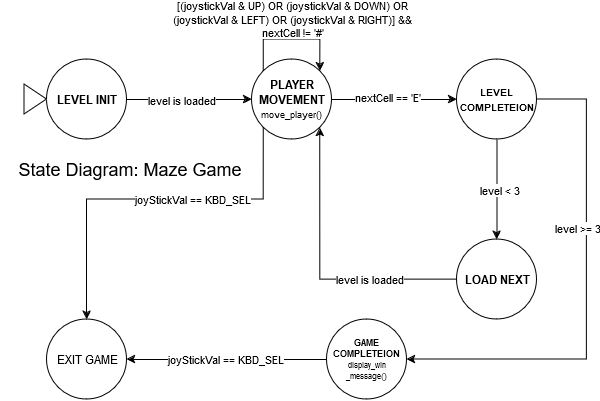

The diagram above was exported from draw.io. Its source (the exported page's mxGraphModel, read from the mxfile embedded in the PNG):
<mxGraphModel dx="989" dy="514" grid="1" gridSize="10" guides="1" tooltips="1" connect="1" arrows="1" fold="1" page="1" pageScale="1" pageWidth="850" pageHeight="1100" math="0" shadow="0">
  <root>
    <mxCell id="0" />
    <mxCell id="1" parent="0" />
    <mxCell id="h-biWvu8LOfY_MHlBguS-10" style="edgeStyle=orthogonalEdgeStyle;rounded=0;orthogonalLoop=1;jettySize=auto;html=1;entryX=0;entryY=0.5;entryDx=0;entryDy=0;" edge="1" parent="1" source="h-biWvu8LOfY_MHlBguS-2" target="h-biWvu8LOfY_MHlBguS-3">
      <mxGeometry relative="1" as="geometry" />
    </mxCell>
    <mxCell id="h-biWvu8LOfY_MHlBguS-12" value="level is loaded" style="edgeLabel;html=1;align=center;verticalAlign=middle;resizable=0;points=[];" vertex="1" connectable="0" parent="h-biWvu8LOfY_MHlBguS-10">
      <mxGeometry x="-0.125" y="-1" relative="1" as="geometry">
        <mxPoint as="offset" />
      </mxGeometry>
    </mxCell>
    <mxCell id="h-biWvu8LOfY_MHlBguS-17" style="edgeStyle=orthogonalEdgeStyle;rounded=0;orthogonalLoop=1;jettySize=auto;html=1;entryX=0;entryY=0.5;entryDx=0;entryDy=0;" edge="1" parent="1" source="h-biWvu8LOfY_MHlBguS-3" target="h-biWvu8LOfY_MHlBguS-4">
      <mxGeometry relative="1" as="geometry" />
    </mxCell>
    <mxCell id="h-biWvu8LOfY_MHlBguS-19" value="nextCell == 'E'" style="edgeLabel;html=1;align=center;verticalAlign=middle;resizable=0;points=[];" vertex="1" connectable="0" parent="h-biWvu8LOfY_MHlBguS-17">
      <mxGeometry x="-0.1187" y="2" relative="1" as="geometry">
        <mxPoint as="offset" />
      </mxGeometry>
    </mxCell>
    <mxCell id="h-biWvu8LOfY_MHlBguS-34" style="edgeStyle=orthogonalEdgeStyle;rounded=0;orthogonalLoop=1;jettySize=auto;html=1;exitX=0;exitY=1;exitDx=0;exitDy=0;entryX=0.5;entryY=0;entryDx=0;entryDy=0;" edge="1" parent="1" source="h-biWvu8LOfY_MHlBguS-3" target="h-biWvu8LOfY_MHlBguS-26">
      <mxGeometry relative="1" as="geometry">
        <Array as="points">
          <mxPoint x="383.5" y="230" />
          <mxPoint x="206.5" y="230" />
        </Array>
      </mxGeometry>
    </mxCell>
    <mxCell id="h-biWvu8LOfY_MHlBguS-41" value="joyStickVal == KBD_SEL" style="edgeLabel;html=1;align=center;verticalAlign=middle;resizable=0;points=[];" vertex="1" connectable="0" parent="h-biWvu8LOfY_MHlBguS-34">
      <mxGeometry x="-0.2224" relative="1" as="geometry">
        <mxPoint as="offset" />
      </mxGeometry>
    </mxCell>
    <mxCell id="h-biWvu8LOfY_MHlBguS-3" value="&lt;b&gt;PLAYER&lt;/b&gt;&lt;br&gt;&lt;b&gt;MOVEMENT&lt;/b&gt;&lt;br&gt;&lt;font style=&quot;font-size: 9px;&quot;&gt;move_player()&lt;/font&gt;" style="ellipse;whiteSpace=wrap;html=1;aspect=fixed;" vertex="1" parent="1">
      <mxGeometry x="371.5" y="90" width="80" height="80" as="geometry" />
    </mxCell>
    <mxCell id="h-biWvu8LOfY_MHlBguS-20" style="edgeStyle=orthogonalEdgeStyle;rounded=0;orthogonalLoop=1;jettySize=auto;html=1;entryX=0.5;entryY=0;entryDx=0;entryDy=0;" edge="1" parent="1" source="h-biWvu8LOfY_MHlBguS-4" target="h-biWvu8LOfY_MHlBguS-5">
      <mxGeometry relative="1" as="geometry" />
    </mxCell>
    <mxCell id="h-biWvu8LOfY_MHlBguS-24" value="level &amp;lt; 3" style="edgeLabel;html=1;align=center;verticalAlign=middle;resizable=0;points=[];" vertex="1" connectable="0" parent="h-biWvu8LOfY_MHlBguS-20">
      <mxGeometry x="0.0166" y="2" relative="1" as="geometry">
        <mxPoint as="offset" />
      </mxGeometry>
    </mxCell>
    <mxCell id="h-biWvu8LOfY_MHlBguS-36" style="edgeStyle=orthogonalEdgeStyle;rounded=0;orthogonalLoop=1;jettySize=auto;html=1;entryX=1;entryY=0.5;entryDx=0;entryDy=0;" edge="1" parent="1" source="h-biWvu8LOfY_MHlBguS-4" target="h-biWvu8LOfY_MHlBguS-7">
      <mxGeometry relative="1" as="geometry">
        <Array as="points">
          <mxPoint x="706.5" y="130" />
          <mxPoint x="706.5" y="390" />
        </Array>
      </mxGeometry>
    </mxCell>
    <mxCell id="h-biWvu8LOfY_MHlBguS-37" value="level &amp;gt;= 3" style="edgeLabel;html=1;align=center;verticalAlign=middle;resizable=0;points=[];" vertex="1" connectable="0" parent="h-biWvu8LOfY_MHlBguS-36">
      <mxGeometry x="-0.2704" y="1" relative="1" as="geometry">
        <mxPoint x="-11" as="offset" />
      </mxGeometry>
    </mxCell>
    <mxCell id="h-biWvu8LOfY_MHlBguS-4" value="&lt;font style=&quot;font-size: 10px;&quot;&gt;&lt;b&gt;LEVEL &lt;br&gt;COMPLETEION&lt;/b&gt;&lt;/font&gt;" style="ellipse;whiteSpace=wrap;html=1;fontSize=12;" vertex="1" parent="1">
      <mxGeometry x="576.5" y="90" width="80" height="80" as="geometry" />
    </mxCell>
    <mxCell id="h-biWvu8LOfY_MHlBguS-30" style="edgeStyle=orthogonalEdgeStyle;rounded=0;orthogonalLoop=1;jettySize=auto;html=1;entryX=1;entryY=1;entryDx=0;entryDy=0;" edge="1" parent="1" source="h-biWvu8LOfY_MHlBguS-5" target="h-biWvu8LOfY_MHlBguS-3">
      <mxGeometry relative="1" as="geometry" />
    </mxCell>
    <mxCell id="h-biWvu8LOfY_MHlBguS-31" value="level is loaded" style="edgeLabel;html=1;align=center;verticalAlign=middle;resizable=0;points=[];" vertex="1" connectable="0" parent="h-biWvu8LOfY_MHlBguS-30">
      <mxGeometry x="-0.3915" relative="1" as="geometry">
        <mxPoint as="offset" />
      </mxGeometry>
    </mxCell>
    <mxCell id="h-biWvu8LOfY_MHlBguS-5" value="LOAD NEXT" style="ellipse;whiteSpace=wrap;html=1;fontStyle=1" vertex="1" parent="1">
      <mxGeometry x="576.5" y="270" width="80" height="80" as="geometry" />
    </mxCell>
    <mxCell id="h-biWvu8LOfY_MHlBguS-27" style="edgeStyle=orthogonalEdgeStyle;rounded=0;orthogonalLoop=1;jettySize=auto;html=1;entryX=1;entryY=0.5;entryDx=0;entryDy=0;" edge="1" parent="1" source="h-biWvu8LOfY_MHlBguS-7" target="h-biWvu8LOfY_MHlBguS-26">
      <mxGeometry relative="1" as="geometry" />
    </mxCell>
    <mxCell id="h-biWvu8LOfY_MHlBguS-29" value="joyStickVal == KBD_SEL" style="edgeLabel;html=1;align=center;verticalAlign=middle;resizable=0;points=[];" vertex="1" connectable="0" parent="h-biWvu8LOfY_MHlBguS-27">
      <mxGeometry x="0.0185" relative="1" as="geometry">
        <mxPoint as="offset" />
      </mxGeometry>
    </mxCell>
    <mxCell id="h-biWvu8LOfY_MHlBguS-7" value="&lt;b&gt;&lt;font&gt;GAME &lt;br&gt;COMPLETEION&lt;br&gt;&lt;/font&gt;&lt;/b&gt;&lt;font style=&quot;font-size: 8px;&quot;&gt;display_win&lt;br&gt;_message()&lt;b&gt;&lt;font&gt;&lt;br&gt;&lt;/font&gt;&lt;/b&gt;&lt;/font&gt;" style="ellipse;whiteSpace=wrap;html=1;fontSize=9;" vertex="1" parent="1">
      <mxGeometry x="446.5" y="350" width="80" height="80" as="geometry" />
    </mxCell>
    <mxCell id="h-biWvu8LOfY_MHlBguS-15" style="edgeStyle=orthogonalEdgeStyle;rounded=0;orthogonalLoop=1;jettySize=auto;html=1;exitX=0;exitY=0;exitDx=0;exitDy=0;entryX=1;entryY=0;entryDx=0;entryDy=0;" edge="1" parent="1" source="h-biWvu8LOfY_MHlBguS-3" target="h-biWvu8LOfY_MHlBguS-3">
      <mxGeometry relative="1" as="geometry">
        <Array as="points">
          <mxPoint x="383.5" y="70" />
          <mxPoint x="439.5" y="70" />
        </Array>
      </mxGeometry>
    </mxCell>
    <mxCell id="h-biWvu8LOfY_MHlBguS-16" value="[(joystickVal &amp;amp; UP) OR (joystickVal &amp;amp; DOWN) OR &lt;br&gt;(joystickVal &amp;amp; LEFT) OR (joystickVal &amp;amp; RIGHT)] &amp;amp;&amp;amp;&lt;br&gt;nextCell != '#'" style="edgeLabel;html=1;align=center;verticalAlign=middle;resizable=0;points=[];" vertex="1" connectable="0" parent="h-biWvu8LOfY_MHlBguS-15">
      <mxGeometry x="-0.0149" y="2" relative="1" as="geometry">
        <mxPoint x="1" y="-18" as="offset" />
      </mxGeometry>
    </mxCell>
    <mxCell id="h-biWvu8LOfY_MHlBguS-26" value="EXIT GAME" style="ellipse;whiteSpace=wrap;html=1;aspect=fixed;" vertex="1" parent="1">
      <mxGeometry x="166.5" y="350" width="80" height="80" as="geometry" />
    </mxCell>
    <mxCell id="h-biWvu8LOfY_MHlBguS-35" value="" style="group" vertex="1" connectable="0" parent="1">
      <mxGeometry x="144" y="90" width="102.5" height="80" as="geometry" />
    </mxCell>
    <mxCell id="h-biWvu8LOfY_MHlBguS-2" value="&lt;b&gt;LEVEL INIT&lt;/b&gt;" style="ellipse;whiteSpace=wrap;html=1;aspect=fixed;fontStyle=0" vertex="1" parent="h-biWvu8LOfY_MHlBguS-35">
      <mxGeometry x="22.5" width="80" height="80" as="geometry" />
    </mxCell>
    <mxCell id="h-biWvu8LOfY_MHlBguS-9" value="" style="triangle;whiteSpace=wrap;html=1;" vertex="1" parent="h-biWvu8LOfY_MHlBguS-35">
      <mxGeometry y="25" width="22.5" height="30" as="geometry" />
    </mxCell>
    <mxCell id="h-biWvu8LOfY_MHlBguS-39" value="&lt;div&gt;State Diagram: Maze Game&lt;br&gt;&lt;/div&gt;" style="text;html=1;align=center;verticalAlign=middle;whiteSpace=wrap;rounded=0;fontSize=18;" vertex="1" parent="1">
      <mxGeometry x="120" y="180" width="260" height="40" as="geometry" />
    </mxCell>
  </root>
</mxGraphModel>